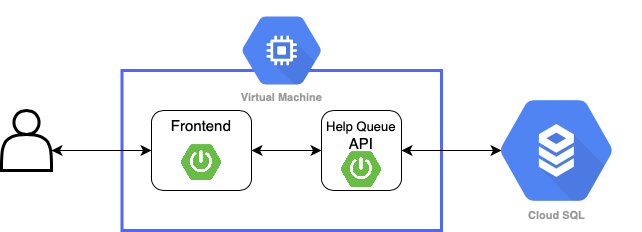

The diagram above was exported from draw.io. Its source (the exported page's mxGraphModel, read from the mxfile embedded in the PNG):
<mxGraphModel dx="1298" dy="857" grid="1" gridSize="10" guides="1" tooltips="1" connect="1" arrows="1" fold="1" page="1" pageScale="1" pageWidth="827" pageHeight="1169" math="0" shadow="0">
  <root>
    <mxCell id="0" />
    <mxCell id="1" parent="0" />
    <mxCell id="2" value="" style="rounded=0;whiteSpace=wrap;html=1;strokeWidth=3;strokeColor=#4F67FF;" vertex="1" parent="1">
      <mxGeometry x="1240.5" y="1360" width="319.5" height="160" as="geometry" />
    </mxCell>
    <mxCell id="3" style="edgeStyle=orthogonalEdgeStyle;rounded=1;orthogonalLoop=1;jettySize=auto;html=1;exitX=0;exitY=0.5;exitDx=0;exitDy=0;startArrow=classic;startFill=1;startSize=8;endArrow=classic;endFill=1;endSize=8;fontSize=16;fontColor=#7EA6E0;" edge="1" source="11" parent="1">
      <mxGeometry relative="1" as="geometry">
        <mxPoint x="1170" y="1440" as="targetPoint" />
      </mxGeometry>
    </mxCell>
    <mxCell id="4" style="edgeStyle=orthogonalEdgeStyle;rounded=1;orthogonalLoop=1;jettySize=auto;html=1;exitX=1;exitY=0.5;exitDx=0;exitDy=0;startArrow=classic;startFill=1;startSize=8;endArrow=classic;endFill=1;endSize=8;" edge="1" source="11" target="8" parent="1">
      <mxGeometry relative="1" as="geometry">
        <mxPoint x="1510" y="1440" as="sourcePoint" />
      </mxGeometry>
    </mxCell>
    <mxCell id="5" style="edgeStyle=orthogonalEdgeStyle;rounded=1;orthogonalLoop=1;jettySize=auto;html=1;exitX=1;exitY=0.5;exitDx=0;exitDy=0;entryX=0;entryY=0.5;entryDx=0;entryDy=0;startArrow=classic;startFill=1;startSize=8;endArrow=classic;endFill=1;endSize=8;entryPerimeter=0;" edge="1" source="8" parent="1">
      <mxGeometry relative="1" as="geometry">
        <mxPoint x="1620" y="1440" as="targetPoint" />
      </mxGeometry>
    </mxCell>
    <mxCell id="6" value="" style="shape=actor;whiteSpace=wrap;html=1;strokeWidth=3;fillColor=none;fontSize=16;fontColor=#7EA6E0;" vertex="1" parent="1">
      <mxGeometry x="1120" y="1400" width="50" height="60" as="geometry" />
    </mxCell>
    <mxCell id="7" value="" style="group" vertex="1" connectable="0" parent="1">
      <mxGeometry x="1440" y="1400" width="80" height="80" as="geometry" />
    </mxCell>
    <mxCell id="8" value="&lt;font style=&quot;font-size: 13px&quot;&gt;Help Queue&lt;br&gt;&lt;/font&gt;API" style="rounded=1;whiteSpace=wrap;html=1;fontSize=15;verticalAlign=top;" vertex="1" parent="7">
      <mxGeometry width="80" height="80" as="geometry" />
    </mxCell>
    <mxCell id="9" value="" style="shape=image;verticalLabelPosition=bottom;labelBackgroundColor=#ffffff;verticalAlign=top;aspect=fixed;imageAspect=0;image=https://dzone.com/storage/temp/12434118-spring-boot-logo.png;" vertex="1" parent="7">
      <mxGeometry x="20" y="41.08000000000004" width="40" height="35.92" as="geometry" />
    </mxCell>
    <mxCell id="10" value="" style="group" vertex="1" connectable="0" parent="1">
      <mxGeometry x="1270" y="1400" width="100" height="80" as="geometry" />
    </mxCell>
    <mxCell id="11" value="Frontend" style="rounded=1;whiteSpace=wrap;html=1;verticalAlign=top;fontSize=15;" vertex="1" parent="10">
      <mxGeometry width="100" height="80" as="geometry" />
    </mxCell>
    <mxCell id="12" value="" style="shape=image;verticalLabelPosition=bottom;labelBackgroundColor=#ffffff;verticalAlign=top;aspect=fixed;imageAspect=0;image=https://dzone.com/storage/temp/12434118-spring-boot-logo.png;" vertex="1" parent="10">
      <mxGeometry x="30" y="34.08000000000004" width="40" height="35.92" as="geometry" />
    </mxCell>
    <mxCell id="13" value="Cloud SQL" style="html=1;fillColor=#5184F3;strokeColor=none;verticalAlign=top;labelPosition=center;verticalLabelPosition=bottom;align=center;spacingTop=-22;fontSize=11;fontStyle=1;fontColor=#999999;shape=mxgraph.gcp2.hexIcon;prIcon=cloud_sql" vertex="1" parent="1">
      <mxGeometry x="1590" y="1366" width="170" height="148" as="geometry" />
    </mxCell>
    <mxCell id="14" value="Virtual Machine" style="html=1;fillColor=#5184F3;strokeColor=none;verticalAlign=top;labelPosition=center;verticalLabelPosition=bottom;align=center;spacingTop=-16;fontSize=11;fontStyle=1;fontColor=#999999;shape=mxgraph.gcp2.hexIcon;prIcon=compute_engine" vertex="1" parent="1">
      <mxGeometry x="1340.25" y="1290" width="120" height="100" as="geometry" />
    </mxCell>
  </root>
</mxGraphModel>